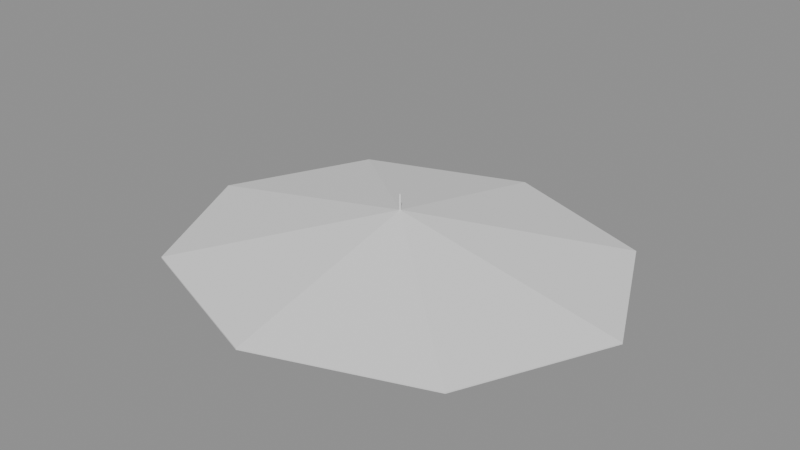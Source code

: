 # Source: circus-canopy-lod.blend  (saved by Blender 4.5.91; exported with 4.5.12 LTS)
import bpy
from mathutils import Matrix  # noqa: F401  (used for matrix-valued properties, if any)

bpy.ops.wm.read_factory_settings(use_empty=True)
scene = bpy.context.scene
scene.name = 'Scene'

# ---- meshes
me_surface_ivory = bpy.data.meshes.new('surface:ivory')
me_surface_ivory.from_pydata([(0.0, 0.0, 20.0), (72.48, -63.64, 0.0), (102.5, 0.0, 0.0), (0.0, 0.0, 19.4), (102.5, 0.0, -0.6), (72.48, -63.64, -0.6), (102.5, 0.0, 0.0), (72.48, -63.64, 0.0), (72.48, -63.64, -0.6), (102.5, 0.0, 0.0), (72.48, -63.64, -0.6), (102.5, 0.0, -0.6), (0.0, 0.0, 20.0), (-72.48, -63.64, 0.0), (6.276e-15, -90.0, 0.0), (0.0, 0.0, 19.4), (6.276e-15, -90.0, -0.6), (-72.48, -63.64, -0.6), (6.276e-15, -90.0, 0.0), (-72.48, -63.64, 0.0), (-72.48, -63.64, -0.6), (6.276e-15, -90.0, 0.0), (-72.48, -63.64, -0.6), (6.276e-15, -90.0, -0.6), (0.0, 0.0, 20.0), (-72.48, 63.64, 0.0), (-102.5, -1.102e-14, 0.0), (0.0, 0.0, 19.4), (-102.5, -1.102e-14, -0.6), (-72.48, 63.64, -0.6), (-102.5, -1.102e-14, 0.0), (-72.48, 63.64, 0.0), (-72.48, 63.64, -0.6), (-102.5, -1.102e-14, 0.0), (-72.48, 63.64, -0.6), (-102.5, -1.102e-14, -0.6), (0.0, 0.0, 20.0), (72.48, 63.64, 0.0), (-1.883e-14, 90.0, 0.0), (0.0, 0.0, 19.4), (-1.883e-14, 90.0, -0.6), (72.48, 63.64, -0.6), (-1.883e-14, 90.0, 0.0), (72.48, 63.64, 0.0), (72.48, 63.64, -0.6), (-1.883e-14, 90.0, 0.0), (72.48, 63.64, -0.6), (-1.883e-14, 90.0, -0.6)], [], [(0, 1, 2), (3, 4, 5), (6, 7, 8), (9, 10, 11), (12, 13, 14), (15, 16, 17), (18, 19, 20), (21, 22, 23), (24, 25, 26), (27, 28, 29), (30, 31, 32), (33, 34, 35), (36, 37, 38), (39, 40, 41), (42, 43, 44), (45, 46, 47)])
me_surface_ivory.polygons.foreach_set('use_smooth', [0, 0, 1, 0, 0, 0, 0, 0, 0, 0, 1, 0, 0, 0, 0, 0])
_uv = me_surface_ivory.uv_layers.new(name='UVMap')
_uv.uv.foreach_set('vector', [0.0, 1.0, 18.12, -14.91, 25.62, 1.0, 0.0, 1.0, 25.62, 1.0, 18.12, -14.91, 0.0, 1.0, 0.0, -14.91, -0.15, -14.91, 0.0, 1.0, -0.15, -14.91, -0.15, 1.0, 0.0, 1.0, -18.12, -14.91, 1.569e-15, -21.5, 0.0, 1.0, 1.569e-15, -21.5, -18.12, -14.91, 1.569e-15, 1.0, -18.12, 1.0, -18.12, 1.15, 1.569e-15, 1.0, -18.12, 1.15, 1.569e-15, 1.15, 0.0, 1.0, -18.12, 16.91, -25.62, 1.0, 0.0, 1.0, -25.62, 1.0, -18.12, 16.91, 0.0, 1.0, 0.0, 16.91, -0.15, 16.91, 0.0, 1.0, -0.15, 16.91, -0.15, 1.0, 0.0, 1.0, 18.12, 16.91, -4.707e-15, 23.5, 0.0, 1.0, -4.707e-15, 23.5, 18.12, 16.91, -4.707e-15, 1.0, 18.12, 1.0, 18.12, 1.15, -4.707e-15, 1.0, 18.12, 1.15, -4.707e-15, 1.15])
me_surface_ivory.update()
me_surface_ivory.normals_split_custom_set([tuple(v) for v in zip(*[iter([0.1907, -0.08998, 0.9775, 0.1907, -0.08998, 0.9775, 0.1907, -0.08998, 0.9775, -0.1907, 0.08998, -0.9775, -0.1907, 0.08998, -0.9775, -0.1907, 0.08998, -0.9775, 0.9044, -0.4267, 0.0, 0.9044, -0.4267, 0.0, 0.9044, -0.4267, 0.0, 0.9044, -0.4267, 0.0, 0.9044, -0.4267, 0.0, 0.9044, -0.4267, 0.0, -0.07865, -0.2163, 0.9732, -0.07865, -0.2163, 0.9732, -0.07865, -0.2163, 0.9732, 0.07865, 0.2163, -0.9732, 0.07865, 0.2163, -0.9732, 0.07865, 0.2163, -0.9732, -0.3418, -0.9398, 0.0, -0.3418, -0.9398, 0.0, -0.3418, -0.9398, 0.0, -0.3418, -0.9398, 0.0, -0.3418, -0.9398, 0.0, -0.3418, -0.9398, 0.0, -0.1907, 0.08998, 0.9775, -0.1907, 0.08998, 0.9775, -0.1907, 0.08998, 0.9775, 0.1907, -0.08998, -0.9775, 0.1907, -0.08998, -0.9775, 0.1907, -0.08998, -0.9775, -0.9044, 0.4267, 0.0, -0.9044, 0.4267, 0.0, -0.9044, 0.4267, 0.0, -0.9044, 0.4267, 0.0, -0.9044, 0.4267, 0.0, -0.9044, 0.4267, 0.0, 0.07865, 0.2163, 0.9732, 0.07865, 0.2163, 0.9732, 0.07865, 0.2163, 0.9732, -0.07865, -0.2163, -0.9732, -0.07865, -0.2163, -0.9732, -0.07865, -0.2163, -0.9732, 0.3418, 0.9398, 0.0, 0.3418, 0.9398, 0.0, 0.3418, 0.9398, 0.0, 0.3418, 0.9398, 0.0, 0.3418, 0.9398, 0.0, 0.3418, 0.9398, 0.0])] * 3)])
me_surface_faded_red = bpy.data.meshes.new('surface:faded-red')
me_surface_faded_red.from_pydata([(0.0, 0.0, 20.0), (6.276e-15, -90.0, 0.0), (72.48, -63.64, 0.0), (0.0, 0.0, 19.4), (72.48, -63.64, -0.6), (6.276e-15, -90.0, -0.6), (72.48, -63.64, 0.0), (6.276e-15, -90.0, 0.0), (6.276e-15, -90.0, -0.6), (72.48, -63.64, 0.0), (6.276e-15, -90.0, -0.6), (72.48, -63.64, -0.6), (0.0, 0.0, 20.0), (-102.5, -1.102e-14, 0.0), (-72.48, -63.64, 0.0), (0.0, 0.0, 19.4), (-72.48, -63.64, -0.6), (-102.5, -1.102e-14, -0.6), (-72.48, -63.64, 0.0), (-102.5, -1.102e-14, 0.0), (-102.5, -1.102e-14, -0.6), (-72.48, -63.64, 0.0), (-102.5, -1.102e-14, -0.6), (-72.48, -63.64, -0.6), (0.0, 0.0, 20.0), (-1.883e-14, 90.0, 0.0), (-72.48, 63.64, 0.0), (0.0, 0.0, 19.4), (-72.48, 63.64, -0.6), (-1.883e-14, 90.0, -0.6), (-72.48, 63.64, 0.0), (-1.883e-14, 90.0, 0.0), (-1.883e-14, 90.0, -0.6), (-72.48, 63.64, 0.0), (-1.883e-14, 90.0, -0.6), (-72.48, 63.64, -0.6), (0.0, 0.0, 20.0), (102.5, 2.204e-14, 0.0), (72.48, 63.64, 0.0), (0.0, 0.0, 19.4), (72.48, 63.64, -0.6), (102.5, 2.204e-14, -0.6), (72.48, 63.64, 0.0), (102.5, 2.204e-14, 0.0), (102.5, 2.204e-14, -0.6), (72.48, 63.64, 0.0), (102.5, 2.204e-14, -0.6), (72.48, 63.64, -0.6)], [], [(0, 1, 2), (3, 4, 5), (6, 7, 8), (9, 10, 11), (12, 13, 14), (15, 16, 17), (18, 19, 20), (21, 22, 23), (24, 25, 26), (27, 28, 29), (30, 31, 32), (33, 34, 35), (36, 37, 38), (39, 40, 41), (42, 43, 44), (45, 46, 47)])
me_surface_faded_red.polygons.foreach_set('use_smooth', [0, 0, 0, 0, 0, 0, 0, 1, 0, 0, 0, 0, 0, 0, 0, 1])
_uv = me_surface_faded_red.uv_layers.new(name='UVMap')
_uv.uv.foreach_set('vector', [0.0, 1.0, 1.569e-15, -21.5, 18.12, -14.91, 0.0, 1.0, 18.12, -14.91, 1.569e-15, -21.5, 18.12, 1.0, 1.569e-15, 1.0, 1.569e-15, 1.15, 18.12, 1.0, 1.569e-15, 1.15, 18.12, 1.15, 0.0, 1.0, -25.62, 1.0, -18.12, -14.91, 0.0, 1.0, -18.12, -14.91, -25.62, 1.0, 0.0, -14.91, 0.0, 1.0, -0.15, 1.0, 0.0, -14.91, -0.15, 1.0, -0.15, -14.91, 0.0, 1.0, -4.707e-15, 23.5, -18.12, 16.91, 0.0, 1.0, -18.12, 16.91, -4.707e-15, 23.5, -18.12, 1.0, -4.707e-15, 1.0, -4.707e-15, 1.15, -18.12, 1.0, -4.707e-15, 1.15, -18.12, 1.15, 0.0, 1.0, 25.62, 1.0, 18.12, 16.91, 0.0, 1.0, 18.12, 16.91, 25.62, 1.0, 0.0, 16.91, 0.0, 1.0, -0.15, 1.0, 0.0, 16.91, -0.15, 1.0, -0.15, 16.91])
me_surface_faded_red.update()
me_surface_faded_red.normals_split_custom_set([tuple(v) for v in zip(*[iter([0.07865, -0.2163, 0.9732, 0.07865, -0.2163, 0.9732, 0.07865, -0.2163, 0.9732, -0.07865, 0.2163, -0.9732, -0.07865, 0.2163, -0.9732, -0.07865, 0.2163, -0.9732, 0.3418, -0.9398, 0.0, 0.3418, -0.9398, 0.0, 0.3418, -0.9398, 0.0, 0.3418, -0.9398, 0.0, 0.3418, -0.9398, 0.0, 0.3418, -0.9398, 0.0, -0.1907, -0.08998, 0.9775, -0.1907, -0.08998, 0.9775, -0.1907, -0.08998, 0.9775, 0.1907, 0.08998, -0.9775, 0.1907, 0.08998, -0.9775, 0.1907, 0.08998, -0.9775, -0.9044, -0.4267, 0.0, -0.9044, -0.4267, 0.0, -0.9044, -0.4267, 0.0, -0.9044, -0.4267, 0.0, -0.9044, -0.4267, 0.0, -0.9044, -0.4267, 0.0, -0.07865, 0.2163, 0.9732, -0.07865, 0.2163, 0.9732, -0.07865, 0.2163, 0.9732, 0.07865, -0.2163, -0.9732, 0.07865, -0.2163, -0.9732, 0.07865, -0.2163, -0.9732, -0.3418, 0.9398, 0.0, -0.3418, 0.9398, 0.0, -0.3418, 0.9398, 0.0, -0.3418, 0.9398, 0.0, -0.3418, 0.9398, 0.0, -0.3418, 0.9398, 0.0, 0.1907, 0.08998, 0.9775, 0.1907, 0.08998, 0.9775, 0.1907, 0.08998, 0.9775, -0.1907, -0.08998, -0.9775, -0.1907, -0.08998, -0.9775, -0.1907, -0.08998, -0.9775, 0.9044, 0.4267, 0.0, 0.9044, 0.4267, 0.0, 0.9044, 0.4267, 0.0, 0.9044, 0.4267, 0.0, 0.9044, 0.4267, 0.0, 0.9044, 0.4267, 0.0])] * 3)])
me_surface_yellow = bpy.data.meshes.new('surface:yellow')
me_surface_yellow.from_pydata([(0.4, 0.0, 19.0), (0.4, 0.0, 27.0), (0.2828, -0.2828, 27.0), (0.4, 0.0, 19.0), (0.2828, -0.2828, 27.0), (0.2828, -0.2828, 19.0), (0.0, 0.0, 27.0), (0.2828, -0.2828, 27.0), (0.4, 0.0, 27.0), (0.0, 0.0, 19.0), (0.4, 0.0, 19.0), (0.2828, -0.2828, 19.0), (0.2828, -0.2828, 19.0), (0.2828, -0.2828, 27.0), (2.449e-17, -0.4, 27.0), (0.2828, -0.2828, 19.0), (2.449e-17, -0.4, 27.0), (2.449e-17, -0.4, 19.0), (0.0, 0.0, 27.0), (2.449e-17, -0.4, 27.0), (0.2828, -0.2828, 27.0), (0.0, 0.0, 19.0), (0.2828, -0.2828, 19.0), (2.449e-17, -0.4, 19.0), (2.449e-17, -0.4, 19.0), (2.449e-17, -0.4, 27.0), (-0.2828, -0.2828, 27.0), (2.449e-17, -0.4, 19.0), (-0.2828, -0.2828, 27.0), (-0.2828, -0.2828, 19.0), (0.0, 0.0, 27.0), (-0.2828, -0.2828, 27.0), (2.449e-17, -0.4, 27.0), (0.0, 0.0, 19.0), (2.449e-17, -0.4, 19.0), (-0.2828, -0.2828, 19.0), (-0.2828, -0.2828, 19.0), (-0.2828, -0.2828, 27.0), (-0.4, -4.899e-17, 27.0), (-0.2828, -0.2828, 19.0), (-0.4, -4.899e-17, 27.0), (-0.4, -4.899e-17, 19.0), (0.0, 0.0, 27.0), (-0.4, -4.899e-17, 27.0), (-0.2828, -0.2828, 27.0), (0.0, 0.0, 19.0), (-0.2828, -0.2828, 19.0), (-0.4, -4.899e-17, 19.0), (-0.4, -4.899e-17, 19.0), (-0.4, -4.899e-17, 27.0), (-0.2828, 0.2828, 27.0), (-0.4, -4.899e-17, 19.0), (-0.2828, 0.2828, 27.0), (-0.2828, 0.2828, 19.0), (0.0, 0.0, 27.0), (-0.2828, 0.2828, 27.0), (-0.4, -4.899e-17, 27.0), (0.0, 0.0, 19.0), (-0.4, -4.899e-17, 19.0), (-0.2828, 0.2828, 19.0), (-0.2828, 0.2828, 19.0), (-0.2828, 0.2828, 27.0), (-7.348e-17, 0.4, 27.0), (-0.2828, 0.2828, 19.0), (-7.348e-17, 0.4, 27.0), (-7.348e-17, 0.4, 19.0), (0.0, 0.0, 27.0), (-7.348e-17, 0.4, 27.0), (-0.2828, 0.2828, 27.0), (0.0, 0.0, 19.0), (-0.2828, 0.2828, 19.0), (-7.348e-17, 0.4, 19.0), (-7.348e-17, 0.4, 19.0), (-7.348e-17, 0.4, 27.0), (0.2828, 0.2828, 27.0), (-7.348e-17, 0.4, 19.0), (0.2828, 0.2828, 27.0), (0.2828, 0.2828, 19.0), (0.0, 0.0, 27.0), (0.2828, 0.2828, 27.0), (-7.348e-17, 0.4, 27.0), (0.0, 0.0, 19.0), (-7.348e-17, 0.4, 19.0), (0.2828, 0.2828, 19.0), (0.2828, 0.2828, 19.0), (0.2828, 0.2828, 27.0), (0.4, 9.797e-17, 27.0), (0.2828, 0.2828, 19.0), (0.4, 9.797e-17, 27.0), (0.4, 9.797e-17, 19.0), (0.0, 0.0, 27.0), (0.4, 9.797e-17, 27.0), (0.2828, 0.2828, 27.0), (0.0, 0.0, 19.0), (0.2828, 0.2828, 19.0), (0.4, 9.797e-17, 19.0)], [], [(0, 1, 2), (3, 4, 5), (6, 7, 8), (9, 10, 11), (12, 13, 14), (15, 16, 17), (18, 19, 20), (21, 22, 23), (24, 25, 26), (27, 28, 29), (30, 31, 32), (33, 34, 35), (36, 37, 38), (39, 40, 41), (42, 43, 44), (45, 46, 47), (48, 49, 50), (51, 52, 53), (54, 55, 56), (57, 58, 59), (60, 61, 62), (63, 64, 65), (66, 67, 68), (69, 70, 71), (72, 73, 74), (75, 76, 77), (78, 79, 80), (81, 82, 83), (84, 85, 86), (87, 88, 89), (90, 91, 92), (93, 94, 95)])
_uv = me_surface_yellow.uv_layers.new(name='UVMap')
_uv.uv.foreach_set('vector', [4.75, 1.0, 6.75, 1.0, 6.75, 0.9293, 4.75, 1.0, 6.75, 0.9293, 4.75, 0.9293, 0.0, 1.0, 0.07071, 0.9293, 0.1, 1.0, 0.0, 1.0, 0.1, 1.0, 0.07071, 0.9293, 0.07071, -3.75, 0.07071, -5.75, 6.123e-18, -5.75, 0.07071, -3.75, 6.123e-18, -5.75, 6.123e-18, -3.75, 0.0, 1.0, 6.123e-18, 0.9, 0.07071, 0.9293, 0.0, 1.0, 0.07071, 0.9293, 6.123e-18, 0.9, 6.123e-18, -3.75, 6.123e-18, -5.75, -0.07071, -5.75, 6.123e-18, -3.75, -0.07071, -5.75, -0.07071, -3.75, 0.0, 1.0, -0.07071, 0.9293, 6.123e-18, 0.9, 0.0, 1.0, 6.123e-18, 0.9, -0.07071, 0.9293, 4.75, 0.9293, 6.75, 0.9293, 6.75, 1.0, 4.75, 0.9293, 6.75, 1.0, 4.75, 1.0, 0.0, 1.0, -0.1, 1.0, -0.07071, 0.9293, 0.0, 1.0, -0.07071, 0.9293, -0.1, 1.0, 4.75, 1.0, 6.75, 1.0, 6.75, 1.071, 4.75, 1.0, 6.75, 1.071, 4.75, 1.071, 0.0, 1.0, -0.07071, 1.071, -0.1, 1.0, 0.0, 1.0, -0.1, 1.0, -0.07071, 1.071, -0.07071, -3.75, -0.07071, -5.75, -1.837e-17, -5.75, -0.07071, -3.75, -1.837e-17, -5.75, -1.837e-17, -3.75, 0.0, 1.0, -1.837e-17, 1.1, -0.07071, 1.071, 0.0, 1.0, -0.07071, 1.071, -1.837e-17, 1.1, -1.837e-17, -3.75, -1.837e-17, -5.75, 0.07071, -5.75, -1.837e-17, -3.75, 0.07071, -5.75, 0.07071, -3.75, 0.0, 1.0, 0.07071, 1.071, -1.837e-17, 1.1, 0.0, 1.0, -1.837e-17, 1.1, 0.07071, 1.071, 4.75, 1.071, 6.75, 1.071, 6.75, 1.0, 4.75, 1.071, 6.75, 1.0, 4.75, 1.0, 0.0, 1.0, 0.1, 1.0, 0.07071, 1.071, 0.0, 1.0, 0.07071, 1.071, 0.1, 1.0])
me_surface_yellow.update()
me_surface_yellow.normals_split_custom_set([tuple(v) for v in zip(*[iter([0.9239, -0.3827, 0.0, 0.9239, -0.3827, 0.0, 0.9239, -0.3827, 0.0, 0.9239, -0.3827, 0.0, 0.9239, -0.3827, 0.0, 0.9239, -0.3827, 0.0, 0.0, 0.0, 1.0, 0.0, 0.0, 1.0, 0.0, 0.0, 1.0, 0.0, 0.0, -1.0, 0.0, 0.0, -1.0, 0.0, 0.0, -1.0, 0.3827, -0.9239, 0.0, 0.3827, -0.9239, 0.0, 0.3827, -0.9239, 0.0, 0.3827, -0.9239, 0.0, 0.3827, -0.9239, 0.0, 0.3827, -0.9239, 0.0, 0.0, 0.0, 1.0, 0.0, 0.0, 1.0, 0.0, 0.0, 1.0, 8.429e-06, 0.0, -1.0, 8.429e-06, 0.0, -1.0, 8.429e-06, 0.0, -1.0, -0.3827, -0.9239, 0.0, -0.3827, -0.9239, 0.0, -0.3827, -0.9239, 0.0, -0.3827, -0.9239, 0.0, -0.3827, -0.9239, 0.0, -0.3827, -0.9239, 0.0, 0.0, 0.0, 1.0, 0.0, 0.0, 1.0, 0.0, 0.0, 1.0, -8.429e-06, 0.0, -1.0, -8.429e-06, 0.0, -1.0, -8.429e-06, 0.0, -1.0, -0.9239, -0.3827, 0.0, -0.9239, -0.3827, 0.0, -0.9239, -0.3827, 0.0, -0.9239, -0.3827, 0.0, -0.9239, -0.3827, 0.0, -0.9239, -0.3827, 0.0, 0.0, 0.0, 1.0, 0.0, 0.0, 1.0, 0.0, 0.0, 1.0, 0.0, 0.0, -1.0, 0.0, 0.0, -1.0, 0.0, 0.0, -1.0, -0.9239, 0.3827, 0.0, -0.9239, 0.3827, 0.0, -0.9239, 0.3827, 0.0, -0.9239, 0.3827, 0.0, -0.9239, 0.3827, 0.0, -0.9239, 0.3827, 0.0, 0.0, 0.0, 1.0, 0.0, 0.0, 1.0, 0.0, 0.0, 1.0, 0.0, 0.0, -1.0, 0.0, 0.0, -1.0, 0.0, 0.0, -1.0, -0.3827, 0.9239, 0.0, -0.3827, 0.9239, 0.0, -0.3827, 0.9239, 0.0, -0.3827, 0.9239, 0.0, -0.3827, 0.9239, 0.0, -0.3827, 0.9239, 0.0, 0.0, 0.0, 1.0, 0.0, 0.0, 1.0, 0.0, 0.0, 1.0, -8.429e-06, 0.0, -1.0, -8.429e-06, 0.0, -1.0, -8.429e-06, 0.0, -1.0, 0.3827, 0.9239, 0.0, 0.3827, 0.9239, 0.0, 0.3827, 0.9239, 0.0, 0.3827, 0.9239, 0.0, 0.3827, 0.9239, 0.0, 0.3827, 0.9239, 0.0, 0.0, 0.0, 1.0, 0.0, 0.0, 1.0, 0.0, 0.0, 1.0, 8.429e-06, 0.0, -1.0, 8.429e-06, 0.0, -1.0, 8.429e-06, 0.0, -1.0, 0.9239, 0.3827, 0.0, 0.9239, 0.3827, 0.0, 0.9239, 0.3827, 0.0, 0.9239, 0.3827, 0.0, 0.9239, 0.3827, 0.0, 0.9239, 0.3827, 0.0, 0.0, 0.0, 1.0, 0.0, 0.0, 1.0, 0.0, 0.0, 1.0, 0.0, 0.0, -1.0, 0.0, 0.0, -1.0, 0.0, 0.0, -1.0])] * 3)])

# ---- objects
ob_surface_ivory = bpy.data.objects.new('surface:ivory', me_surface_ivory)
ob_surface_faded_red = bpy.data.objects.new('surface:faded-red', me_surface_faded_red)
ob_surface_yellow = bpy.data.objects.new('surface:yellow', me_surface_yellow)

# ---- transforms, parenting, visibility, modifiers, constraints
ob_surface_ivory.location = (0.0, 0.0, 0.0)
ob_surface_ivory.rotation_mode = 'QUATERNION'
ob_surface_ivory.rotation_quaternion = (1.0, 0.0, 0.0, 0.0)
ob_surface_faded_red.location = (0.0, 0.0, 0.0)
ob_surface_faded_red.rotation_mode = 'QUATERNION'
ob_surface_faded_red.rotation_quaternion = (1.0, 0.0, 0.0, 0.0)
ob_surface_yellow.location = (0.0, 0.0, 0.0)
ob_surface_yellow.rotation_mode = 'QUATERNION'
ob_surface_yellow.rotation_quaternion = (1.0, 0.0, 0.0, 0.0)

# ---- collection membership
scene.collection.objects.link(ob_surface_ivory)
scene.collection.objects.link(ob_surface_faded_red)
scene.collection.objects.link(ob_surface_yellow)

# ---- scene / render settings (as saved in the file)
scene.frame_start = 1; scene.frame_end = 250; scene.frame_set(1)
scene.render.engine = 'BLENDER_EEVEE_NEXT'
bpy.context.view_layer.update()

# ---- added for rendering (the .blend has no active camera and no usable light): camera, sun + grey world if the file has none
cam_auto = bpy.data.cameras.new('AutoCamera')
cam_auto.lens = 50.0
cam_auto.sensor_width = 36.0
cam_auto.clip_end = 4452.39
ob_auto_camera = bpy.data.objects.new('AutoCamera', cam_auto)
scene.collection.objects.link(ob_auto_camera)
ob_auto_camera.location = (253.698, -304.438, 216.159)
ob_auto_camera.rotation_euler = (1.09748, -7.21219e-08, 0.694738)
scene.camera = ob_auto_camera
light_auto_sun = bpy.data.lights.new('AutoSun', 'SUN')
light_auto_sun.energy = 3.0
light_auto_sun.angle = 0.0523599
ob_auto_sun = bpy.data.objects.new('AutoSun', light_auto_sun)
scene.collection.objects.link(ob_auto_sun)
ob_auto_sun.rotation_euler = (0.872665, 0.174533, 0.523599)
if scene.world is None:
    world_auto = bpy.data.worlds.new('AutoWorld')
    world_auto.color = (0.3, 0.3, 0.3)
    scene.world = world_auto
bpy.context.view_layer.update()
